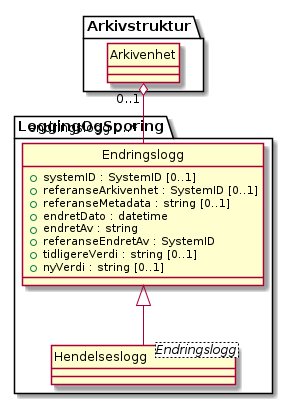

The diagram above was rendered by PlantUML. Its source (embedded in the PNG):
@startuml
skinparam nodesep 100
hide circle
class LoggingOgSporing.Endringslogg {
  +systemID : SystemID [0..1]
  +referanseArkivenhet : SystemID [0..1]
  +referanseMetadata : string [0..1]
  +endretDato : datetime
  +endretAv : string
  +referanseEndretAv : SystemID
  +tidligereVerdi : string [0..1]
  +nyVerdi : string [0..1]
}
class Arkivstruktur.Arkivenhet {
}
Arkivstruktur.Arkivenhet "0..1" o-- "endringslogg 0..*" LoggingOgSporing.Endringslogg
class LoggingOgSporing.Hendelseslogg <Endringslogg> {
}
LoggingOgSporing.Endringslogg <|-- LoggingOgSporing.Hendelseslogg
@enduml